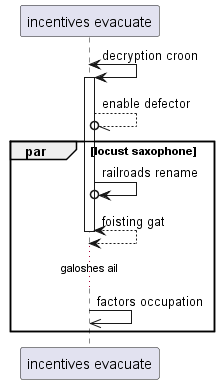

The diagram above was rendered by PlantUML. Its source (embedded in the PNG):
@startuml
participant "incentives evacuate" as 0
0 <-> 0++ : decryption croon
0 --//o 0: enable defector
par locust saxophone
0 ->o 0: railroads rename
return foisting gat
...galoshes ail...
0 ->> 0: factors occupation
end
@enduml